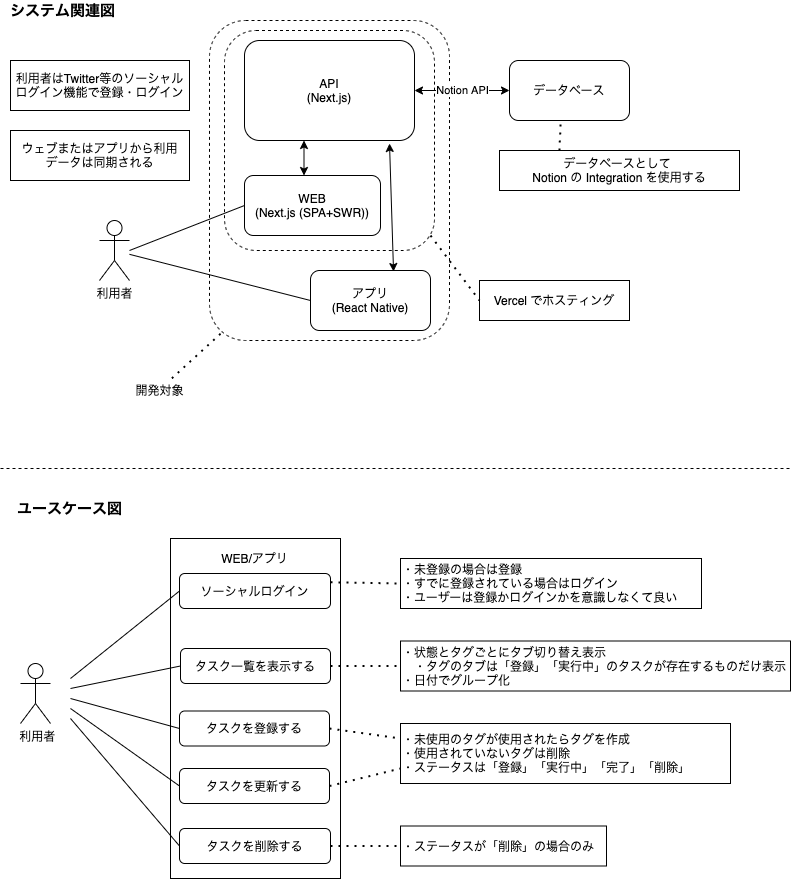

The diagram above was exported from draw.io. Its source (the exported page's mxGraphModel, read from the mxfile embedded in the PNG):
<mxGraphModel dx="1226" dy="831" grid="1" gridSize="10" guides="1" tooltips="1" connect="1" arrows="1" fold="1" page="1" pageScale="1" pageWidth="827" pageHeight="1169" math="0" shadow="0">
  <root>
    <mxCell id="0" />
    <mxCell id="1" parent="0" />
    <mxCell id="5trdZEckO1ypY19rWExv-14" value="" style="rounded=1;whiteSpace=wrap;html=1;dashed=1;fillColor=none;" parent="1" vertex="1">
      <mxGeometry x="229" y="32" width="240" height="320" as="geometry" />
    </mxCell>
    <mxCell id="5trdZEckO1ypY19rWExv-38" value="" style="rounded=1;whiteSpace=wrap;html=1;fillColor=none;align=center;dashed=1;" parent="1" vertex="1">
      <mxGeometry x="244" y="42" width="210" height="220" as="geometry" />
    </mxCell>
    <mxCell id="5trdZEckO1ypY19rWExv-1" value="利用者" style="shape=umlActor;verticalLabelPosition=bottom;verticalAlign=top;html=1;outlineConnect=0;" parent="1" vertex="1">
      <mxGeometry x="119" y="232" width="30" height="60" as="geometry" />
    </mxCell>
    <mxCell id="5trdZEckO1ypY19rWExv-9" value="データベース" style="rounded=1;whiteSpace=wrap;html=1;" parent="1" vertex="1">
      <mxGeometry x="529" y="72" width="120" height="60" as="geometry" />
    </mxCell>
    <mxCell id="5trdZEckO1ypY19rWExv-10" value="アプリ&lt;br&gt;(React Native)" style="rounded=1;whiteSpace=wrap;html=1;" parent="1" vertex="1">
      <mxGeometry x="330" y="282" width="120" height="60" as="geometry" />
    </mxCell>
    <mxCell id="5trdZEckO1ypY19rWExv-11" value="WEB&lt;br&gt;(Next.js (SPA+SWR))" style="rounded=1;whiteSpace=wrap;html=1;" parent="1" vertex="1">
      <mxGeometry x="264" y="187" width="136" height="60" as="geometry" />
    </mxCell>
    <mxCell id="5trdZEckO1ypY19rWExv-15" value="" style="endArrow=none;html=1;rounded=0;entryX=0;entryY=0.5;entryDx=0;entryDy=0;" parent="1" source="5trdZEckO1ypY19rWExv-1" target="5trdZEckO1ypY19rWExv-10" edge="1">
      <mxGeometry width="50" height="50" relative="1" as="geometry">
        <mxPoint x="419" y="322" as="sourcePoint" />
        <mxPoint x="469" y="272" as="targetPoint" />
      </mxGeometry>
    </mxCell>
    <mxCell id="5trdZEckO1ypY19rWExv-16" value="" style="endArrow=none;html=1;rounded=0;entryX=0;entryY=0.5;entryDx=0;entryDy=0;" parent="1" target="5trdZEckO1ypY19rWExv-11" edge="1">
      <mxGeometry width="50" height="50" relative="1" as="geometry">
        <mxPoint x="149" y="262" as="sourcePoint" />
        <mxPoint x="469" y="272" as="targetPoint" />
      </mxGeometry>
    </mxCell>
    <mxCell id="5trdZEckO1ypY19rWExv-17" value="Notion API" style="endArrow=classic;startArrow=classic;html=1;rounded=0;exitX=1;exitY=0.5;exitDx=0;exitDy=0;entryX=0;entryY=0.5;entryDx=0;entryDy=0;" parent="1" source="5trdZEckO1ypY19rWExv-8" target="5trdZEckO1ypY19rWExv-9" edge="1">
      <mxGeometry width="50" height="50" relative="1" as="geometry">
        <mxPoint x="509" y="172" as="sourcePoint" />
        <mxPoint x="559" y="122" as="targetPoint" />
      </mxGeometry>
    </mxCell>
    <mxCell id="5trdZEckO1ypY19rWExv-18" value="" style="endArrow=classic;startArrow=classic;html=1;rounded=0;entryX=0.853;entryY=1.03;entryDx=0;entryDy=0;exitX=0.692;exitY=0.017;exitDx=0;exitDy=0;exitPerimeter=0;entryPerimeter=0;" parent="1" source="5trdZEckO1ypY19rWExv-10" target="5trdZEckO1ypY19rWExv-8" edge="1">
      <mxGeometry width="50" height="50" relative="1" as="geometry">
        <mxPoint x="319" y="192" as="sourcePoint" />
        <mxPoint x="369" y="142" as="targetPoint" />
      </mxGeometry>
    </mxCell>
    <mxCell id="5trdZEckO1ypY19rWExv-19" value="" style="endArrow=classic;startArrow=classic;html=1;rounded=0;exitX=0.5;exitY=0;exitDx=0;exitDy=0;" parent="1" edge="1">
      <mxGeometry width="50" height="50" relative="1" as="geometry">
        <mxPoint x="323.5" y="187" as="sourcePoint" />
        <mxPoint x="323.5" y="152" as="targetPoint" />
      </mxGeometry>
    </mxCell>
    <mxCell id="5trdZEckO1ypY19rWExv-20" value="" style="endArrow=none;dashed=1;html=1;dashPattern=1 3;strokeWidth=2;rounded=0;exitX=0.046;exitY=0.979;exitDx=0;exitDy=0;exitPerimeter=0;" parent="1" source="5trdZEckO1ypY19rWExv-14" edge="1">
      <mxGeometry width="50" height="50" relative="1" as="geometry">
        <mxPoint x="419" y="302" as="sourcePoint" />
        <mxPoint x="189" y="392" as="targetPoint" />
      </mxGeometry>
    </mxCell>
    <mxCell id="5trdZEckO1ypY19rWExv-22" value="開発対象" style="text;html=1;align=center;verticalAlign=middle;resizable=0;points=[];autosize=1;strokeColor=none;fillColor=none;" parent="1" vertex="1">
      <mxGeometry x="149" y="392" width="60" height="20" as="geometry" />
    </mxCell>
    <mxCell id="5trdZEckO1ypY19rWExv-26" value="ウェブまたはアプリから利用&lt;br&gt;データは同期される" style="whiteSpace=wrap;html=1;fillColor=default;" parent="1" vertex="1">
      <mxGeometry x="30" y="142" width="179" height="50" as="geometry" />
    </mxCell>
    <mxCell id="5trdZEckO1ypY19rWExv-32" value="利用者はTwitter等のソーシャルログイン機能で登録・ログイン" style="whiteSpace=wrap;html=1;fillColor=default;" parent="1" vertex="1">
      <mxGeometry x="30" y="72" width="179" height="50" as="geometry" />
    </mxCell>
    <mxCell id="5trdZEckO1ypY19rWExv-34" value="データベースとして &lt;br&gt;Notion の Integration を使用する" style="rounded=0;whiteSpace=wrap;html=1;fillColor=default;align=center;" parent="1" vertex="1">
      <mxGeometry x="519" y="162" width="240" height="40" as="geometry" />
    </mxCell>
    <mxCell id="5trdZEckO1ypY19rWExv-35" value="" style="endArrow=none;dashed=1;html=1;dashPattern=1 3;strokeWidth=2;rounded=0;entryX=0.425;entryY=1.067;entryDx=0;entryDy=0;entryPerimeter=0;exitX=0.25;exitY=0;exitDx=0;exitDy=0;" parent="1" source="5trdZEckO1ypY19rWExv-34" target="5trdZEckO1ypY19rWExv-9" edge="1">
      <mxGeometry width="50" height="50" relative="1" as="geometry">
        <mxPoint x="419" y="232" as="sourcePoint" />
        <mxPoint x="469" y="182" as="targetPoint" />
      </mxGeometry>
    </mxCell>
    <mxCell id="5trdZEckO1ypY19rWExv-36" value="Vercel でホスティング" style="whiteSpace=wrap;html=1;fillColor=default;align=center;" parent="1" vertex="1">
      <mxGeometry x="499" y="292" width="150" height="40" as="geometry" />
    </mxCell>
    <mxCell id="5trdZEckO1ypY19rWExv-37" value="" style="endArrow=none;dashed=1;html=1;dashPattern=1 3;strokeWidth=2;rounded=0;entryX=0;entryY=0.5;entryDx=0;entryDy=0;exitX=0.981;exitY=0.932;exitDx=0;exitDy=0;exitPerimeter=0;" parent="1" source="5trdZEckO1ypY19rWExv-38" target="5trdZEckO1ypY19rWExv-36" edge="1">
      <mxGeometry width="50" height="50" relative="1" as="geometry">
        <mxPoint x="419" y="222" as="sourcePoint" />
        <mxPoint x="469" y="172" as="targetPoint" />
      </mxGeometry>
    </mxCell>
    <mxCell id="5trdZEckO1ypY19rWExv-8" value="API&lt;br&gt;(Next.js)" style="rounded=1;whiteSpace=wrap;html=1;" parent="1" vertex="1">
      <mxGeometry x="264" y="52" width="170" height="100" as="geometry" />
    </mxCell>
    <mxCell id="5trdZEckO1ypY19rWExv-43" value="&amp;nbsp;システム関連図" style="text;html=1;align=center;verticalAlign=middle;resizable=0;points=[];autosize=1;strokeColor=none;fillColor=none;fontStyle=1;fontSize=15;" parent="1" vertex="1">
      <mxGeometry x="20" y="12" width="120" height="20" as="geometry" />
    </mxCell>
    <mxCell id="5trdZEckO1ypY19rWExv-44" value="ユースケース図" style="text;html=1;align=center;verticalAlign=middle;resizable=0;points=[];autosize=1;strokeColor=none;fillColor=none;fontSize=15;fontStyle=1" parent="1" vertex="1">
      <mxGeometry x="29" y="510" width="120" height="20" as="geometry" />
    </mxCell>
    <mxCell id="5trdZEckO1ypY19rWExv-45" value="" style="endArrow=none;dashed=1;html=1;rounded=0;fontSize=15;" parent="1" edge="1">
      <mxGeometry width="50" height="50" relative="1" as="geometry">
        <mxPoint x="20" y="480" as="sourcePoint" />
        <mxPoint x="810" y="480" as="targetPoint" />
      </mxGeometry>
    </mxCell>
    <mxCell id="5trdZEckO1ypY19rWExv-47" value="&amp;nbsp;利用者" style="shape=umlActor;verticalLabelPosition=bottom;verticalAlign=top;html=1;outlineConnect=0;fontSize=12;fillColor=default;" parent="1" vertex="1">
      <mxGeometry x="40" y="675" width="30" height="60" as="geometry" />
    </mxCell>
    <mxCell id="5trdZEckO1ypY19rWExv-50" value="" style="whiteSpace=wrap;html=1;fontSize=12;fillColor=default;align=center;" parent="1" vertex="1">
      <mxGeometry x="190" y="550" width="170" height="340" as="geometry" />
    </mxCell>
    <mxCell id="5trdZEckO1ypY19rWExv-51" value="ソーシャルログイン" style="rounded=1;whiteSpace=wrap;html=1;fontSize=12;fillColor=default;align=center;" parent="1" vertex="1">
      <mxGeometry x="199" y="585" width="151" height="35" as="geometry" />
    </mxCell>
    <mxCell id="5trdZEckO1ypY19rWExv-52" value="WEB/アプリ" style="text;html=1;strokeColor=none;fillColor=none;align=center;verticalAlign=middle;whiteSpace=wrap;rounded=0;fontSize=12;" parent="1" vertex="1">
      <mxGeometry x="237" y="555" width="75" height="30" as="geometry" />
    </mxCell>
    <mxCell id="5trdZEckO1ypY19rWExv-53" value="タスク一覧を表示する" style="rounded=1;whiteSpace=wrap;html=1;fontSize=12;fillColor=default;align=center;" parent="1" vertex="1">
      <mxGeometry x="200" y="660" width="150" height="35" as="geometry" />
    </mxCell>
    <mxCell id="5trdZEckO1ypY19rWExv-55" value="・未登録の場合は登録&lt;br&gt;・すでに登録されている場合はログイン&lt;br&gt;・ユーザーは登録かログインかを意識しなくて良い" style="rounded=0;whiteSpace=wrap;html=1;fontSize=12;fillColor=default;align=left;" parent="1" vertex="1">
      <mxGeometry x="420" y="570" width="301" height="50" as="geometry" />
    </mxCell>
    <mxCell id="5trdZEckO1ypY19rWExv-56" value="" style="endArrow=none;dashed=1;html=1;dashPattern=1 3;strokeWidth=2;rounded=0;fontSize=12;exitX=1;exitY=0.25;exitDx=0;exitDy=0;entryX=0;entryY=0.5;entryDx=0;entryDy=0;" parent="1" source="5trdZEckO1ypY19rWExv-51" target="5trdZEckO1ypY19rWExv-55" edge="1">
      <mxGeometry width="50" height="50" relative="1" as="geometry">
        <mxPoint x="390" y="530" as="sourcePoint" />
        <mxPoint x="440" y="480" as="targetPoint" />
      </mxGeometry>
    </mxCell>
    <mxCell id="5trdZEckO1ypY19rWExv-57" value="タスクを登録する" style="rounded=1;whiteSpace=wrap;html=1;fontSize=12;fillColor=default;align=center;" parent="1" vertex="1">
      <mxGeometry x="199" y="722.5" width="150" height="35" as="geometry" />
    </mxCell>
    <mxCell id="5trdZEckO1ypY19rWExv-59" value="タスクを更新する" style="rounded=1;whiteSpace=wrap;html=1;fontSize=12;fillColor=default;align=center;" parent="1" vertex="1">
      <mxGeometry x="199" y="780" width="150" height="35" as="geometry" />
    </mxCell>
    <mxCell id="5trdZEckO1ypY19rWExv-60" value="タスクを削除する" style="rounded=1;whiteSpace=wrap;html=1;fontSize=12;fillColor=default;align=center;" parent="1" vertex="1">
      <mxGeometry x="199" y="840" width="151" height="35" as="geometry" />
    </mxCell>
    <mxCell id="5trdZEckO1ypY19rWExv-67" value="・状態とタグごとにタブ切り替え表示&lt;br&gt;　・タグのタブは「登録」「実行中」のタスクが存在するものだけ表示&lt;br&gt;・日付でグループ化" style="rounded=0;whiteSpace=wrap;html=1;fontSize=12;fillColor=default;align=left;" parent="1" vertex="1">
      <mxGeometry x="420" y="652.5" width="390" height="50" as="geometry" />
    </mxCell>
    <mxCell id="5trdZEckO1ypY19rWExv-100" value="" style="endArrow=none;dashed=1;html=1;dashPattern=1 3;strokeWidth=2;rounded=0;fontSize=14;verticalAlign=middle;entryX=0;entryY=0.5;entryDx=0;entryDy=0;exitX=1;exitY=0.5;exitDx=0;exitDy=0;" parent="1" source="5trdZEckO1ypY19rWExv-53" target="5trdZEckO1ypY19rWExv-67" edge="1">
      <mxGeometry width="50" height="50" relative="1" as="geometry">
        <mxPoint x="480" y="830" as="sourcePoint" />
        <mxPoint x="530" y="780" as="targetPoint" />
      </mxGeometry>
    </mxCell>
    <mxCell id="2B-S9bOCUqDg-W6sme_E-3" value="・ステータスが「削除」の場合のみ" style="rounded=0;whiteSpace=wrap;html=1;align=left;" parent="1" vertex="1">
      <mxGeometry x="420" y="837.5" width="206" height="40" as="geometry" />
    </mxCell>
    <mxCell id="2B-S9bOCUqDg-W6sme_E-4" value="" style="endArrow=none;dashed=1;html=1;dashPattern=1 3;strokeWidth=2;rounded=0;exitX=1;exitY=0.5;exitDx=0;exitDy=0;entryX=0;entryY=0.5;entryDx=0;entryDy=0;" parent="1" source="5trdZEckO1ypY19rWExv-60" target="2B-S9bOCUqDg-W6sme_E-3" edge="1">
      <mxGeometry width="50" height="50" relative="1" as="geometry">
        <mxPoint x="390" y="800" as="sourcePoint" />
        <mxPoint x="430" y="820" as="targetPoint" />
      </mxGeometry>
    </mxCell>
    <mxCell id="2B-S9bOCUqDg-W6sme_E-6" value="・未使用のタグが使用されたらタグを作成&lt;br&gt;・使用されていないタグは削除&lt;br&gt;・ステータスは「登録」「実行中」「完了」「削除」" style="rounded=0;whiteSpace=wrap;html=1;align=left;" parent="1" vertex="1">
      <mxGeometry x="420" y="735" width="330" height="60" as="geometry" />
    </mxCell>
    <mxCell id="2B-S9bOCUqDg-W6sme_E-7" value="" style="endArrow=none;dashed=1;html=1;dashPattern=1 3;strokeWidth=2;rounded=0;entryX=0;entryY=0.25;entryDx=0;entryDy=0;exitX=1;exitY=0.5;exitDx=0;exitDy=0;" parent="1" source="5trdZEckO1ypY19rWExv-57" target="2B-S9bOCUqDg-W6sme_E-6" edge="1">
      <mxGeometry width="50" height="50" relative="1" as="geometry">
        <mxPoint x="390" y="800" as="sourcePoint" />
        <mxPoint x="440" y="750" as="targetPoint" />
      </mxGeometry>
    </mxCell>
    <mxCell id="2B-S9bOCUqDg-W6sme_E-8" value="" style="endArrow=none;dashed=1;html=1;dashPattern=1 3;strokeWidth=2;rounded=0;exitX=1;exitY=0.5;exitDx=0;exitDy=0;entryX=0;entryY=0.75;entryDx=0;entryDy=0;" parent="1" source="5trdZEckO1ypY19rWExv-59" target="2B-S9bOCUqDg-W6sme_E-6" edge="1">
      <mxGeometry width="50" height="50" relative="1" as="geometry">
        <mxPoint x="390" y="800" as="sourcePoint" />
        <mxPoint x="440" y="750" as="targetPoint" />
      </mxGeometry>
    </mxCell>
    <mxCell id="2B-S9bOCUqDg-W6sme_E-9" value="" style="endArrow=none;html=1;rounded=0;entryX=0;entryY=0.5;entryDx=0;entryDy=0;" parent="1" target="5trdZEckO1ypY19rWExv-51" edge="1">
      <mxGeometry width="50" height="50" relative="1" as="geometry">
        <mxPoint x="90" y="690" as="sourcePoint" />
        <mxPoint x="440" y="710" as="targetPoint" />
      </mxGeometry>
    </mxCell>
    <mxCell id="2B-S9bOCUqDg-W6sme_E-10" value="" style="endArrow=none;html=1;rounded=0;entryX=0;entryY=0.5;entryDx=0;entryDy=0;" parent="1" target="5trdZEckO1ypY19rWExv-53" edge="1">
      <mxGeometry width="50" height="50" relative="1" as="geometry">
        <mxPoint x="90" y="700" as="sourcePoint" />
        <mxPoint x="209" y="612.5" as="targetPoint" />
      </mxGeometry>
    </mxCell>
    <mxCell id="2B-S9bOCUqDg-W6sme_E-11" value="" style="endArrow=none;html=1;rounded=0;entryX=0;entryY=0.5;entryDx=0;entryDy=0;" parent="1" target="5trdZEckO1ypY19rWExv-57" edge="1">
      <mxGeometry width="50" height="50" relative="1" as="geometry">
        <mxPoint x="90" y="710" as="sourcePoint" />
        <mxPoint x="210" y="687.5" as="targetPoint" />
      </mxGeometry>
    </mxCell>
    <mxCell id="2B-S9bOCUqDg-W6sme_E-12" value="" style="endArrow=none;html=1;rounded=0;entryX=0;entryY=0.5;entryDx=0;entryDy=0;" parent="1" target="5trdZEckO1ypY19rWExv-59" edge="1">
      <mxGeometry width="50" height="50" relative="1" as="geometry">
        <mxPoint x="90" y="720" as="sourcePoint" />
        <mxPoint x="210" y="740" as="targetPoint" />
      </mxGeometry>
    </mxCell>
    <mxCell id="2B-S9bOCUqDg-W6sme_E-13" value="" style="endArrow=none;html=1;rounded=0;entryX=0;entryY=0.5;entryDx=0;entryDy=0;" parent="1" target="5trdZEckO1ypY19rWExv-60" edge="1">
      <mxGeometry width="50" height="50" relative="1" as="geometry">
        <mxPoint x="90" y="730" as="sourcePoint" />
        <mxPoint x="220" y="750" as="targetPoint" />
      </mxGeometry>
    </mxCell>
  </root>
</mxGraphModel>